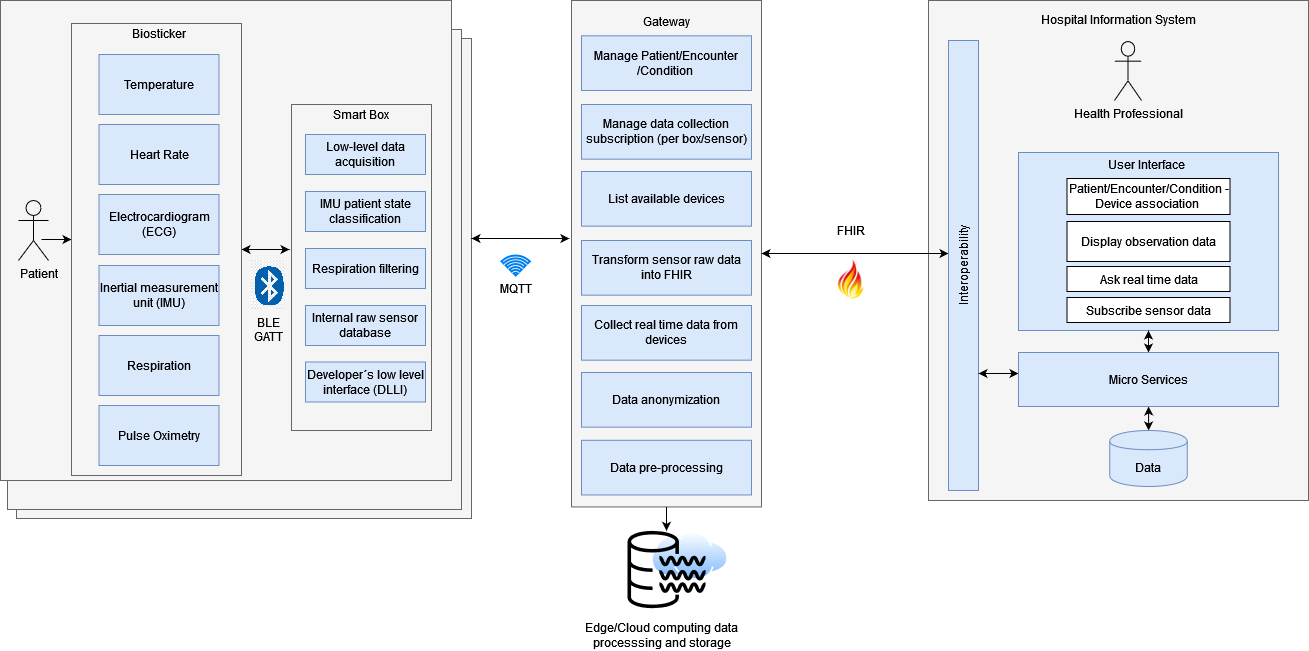

The diagram above was exported from draw.io. Its source (the exported page's mxGraphModel, read from the mxfile embedded in the PNG):
<mxGraphModel dx="782" dy="392" grid="1" gridSize="10" guides="1" tooltips="1" connect="1" arrows="1" fold="1" page="1" pageScale="1" pageWidth="827" pageHeight="1169" math="0" shadow="0">
  <root>
    <mxCell id="0" />
    <mxCell id="1" parent="0" />
    <mxCell id="HwfZ3CI4wDAfmg0V2H5T-8" value="" style="aspect=fixed;perimeter=ellipsePerimeter;html=1;align=center;shadow=0;dashed=0;spacingTop=3;image;image=img/lib/active_directory/internet_cloud.svg;labelBackgroundColor=none;" parent="1" vertex="1">
      <mxGeometry x="699.64" y="541" width="77.78" height="49" as="geometry" />
    </mxCell>
    <mxCell id="0V_TqIGlb4C8UZNRL-9_-22" value="" style="rounded=0;whiteSpace=wrap;html=1;shadow=0;fillColor=#f5f5f5;strokeColor=#666666;fontColor=#333333;" parent="1" vertex="1">
      <mxGeometry x="65" y="48" width="455" height="480" as="geometry" />
    </mxCell>
    <mxCell id="0V_TqIGlb4C8UZNRL-9_-21" value="" style="rounded=0;whiteSpace=wrap;html=1;shadow=0;fillColor=#f5f5f5;strokeColor=#666666;fontColor=#333333;" parent="1" vertex="1">
      <mxGeometry x="56" y="39" width="454" height="480" as="geometry" />
    </mxCell>
    <mxCell id="Ejo_aD1aTcEwQWY7tjhK-38" value="" style="group;align=center;verticalAlign=middle;" parent="1" vertex="1" connectable="0">
      <mxGeometry x="620" y="10" width="228" height="530" as="geometry" />
    </mxCell>
    <mxCell id="Ejo_aD1aTcEwQWY7tjhK-22" value="" style="rounded=0;whiteSpace=wrap;html=1;verticalAlign=middle;horizontal=0;fillColor=#f5f5f5;strokeColor=#666666;fontColor=#333333;" parent="Ejo_aD1aTcEwQWY7tjhK-38" vertex="1">
      <mxGeometry width="190" height="506.4444444444444" as="geometry" />
    </mxCell>
    <mxCell id="Ejo_aD1aTcEwQWY7tjhK-42" value="Manage Patient/Encounter/Condition&amp;nbsp;" style="rounded=0;whiteSpace=wrap;html=1;verticalAlign=middle;fillColor=#dae8fc;strokeColor=#6c8ebf;" parent="Ejo_aD1aTcEwQWY7tjhK-38" vertex="1">
      <mxGeometry x="10" y="35.33" width="170" height="54.67" as="geometry" />
    </mxCell>
    <mxCell id="Ejo_aD1aTcEwQWY7tjhK-43" value="Manage data collection subscription (per box/sensor)" style="rounded=0;whiteSpace=wrap;html=1;verticalAlign=middle;fillColor=#dae8fc;strokeColor=#6c8ebf;" parent="Ejo_aD1aTcEwQWY7tjhK-38" vertex="1">
      <mxGeometry x="10" y="104" width="170" height="54.67" as="geometry" />
    </mxCell>
    <mxCell id="Ejo_aD1aTcEwQWY7tjhK-44" value="Transform sensor raw data into FHIR" style="rounded=0;whiteSpace=wrap;html=1;verticalAlign=middle;fillColor=#dae8fc;strokeColor=#6c8ebf;" parent="Ejo_aD1aTcEwQWY7tjhK-38" vertex="1">
      <mxGeometry x="10" y="240" width="170" height="54.67" as="geometry" />
    </mxCell>
    <mxCell id="Ejo_aD1aTcEwQWY7tjhK-55" value="List available devices" style="rounded=0;whiteSpace=wrap;html=1;verticalAlign=middle;fillColor=#dae8fc;strokeColor=#6c8ebf;" parent="Ejo_aD1aTcEwQWY7tjhK-38" vertex="1">
      <mxGeometry x="10" y="171" width="170" height="54.67" as="geometry" />
    </mxCell>
    <mxCell id="Ejo_aD1aTcEwQWY7tjhK-76" value="Gateway" style="text;html=1;strokeColor=none;fillColor=none;align=center;verticalAlign=middle;whiteSpace=wrap;rounded=0;fontColor=#000000;" parent="Ejo_aD1aTcEwQWY7tjhK-38" vertex="1">
      <mxGeometry x="10" y="7.718974358974357" width="170" height="25.729914529914524" as="geometry" />
    </mxCell>
    <mxCell id="Ejo_aD1aTcEwQWY7tjhK-57" value="Data anonymization" style="rounded=0;whiteSpace=wrap;html=1;verticalAlign=middle;align=center;fillColor=#dae8fc;strokeColor=#6c8ebf;" parent="Ejo_aD1aTcEwQWY7tjhK-38" vertex="1">
      <mxGeometry x="10" y="372" width="170" height="54.67" as="geometry" />
    </mxCell>
    <mxCell id="0V_TqIGlb4C8UZNRL-9_-3" value="Collect real time data from devices" style="rounded=0;whiteSpace=wrap;html=1;verticalAlign=middle;fillColor=#dae8fc;strokeColor=#6c8ebf;" parent="Ejo_aD1aTcEwQWY7tjhK-38" vertex="1">
      <mxGeometry x="10" y="305" width="170" height="54.67" as="geometry" />
    </mxCell>
    <mxCell id="PI8ZoVsnzRn6ORsmBKro-1" value="Data pre-processing" style="rounded=0;whiteSpace=wrap;html=1;verticalAlign=middle;align=center;fillColor=#dae8fc;strokeColor=#6c8ebf;" parent="Ejo_aD1aTcEwQWY7tjhK-38" vertex="1">
      <mxGeometry x="10" y="439.7977777777777" width="170" height="54.67" as="geometry" />
    </mxCell>
    <mxCell id="Ejo_aD1aTcEwQWY7tjhK-34" value="" style="rounded=0;whiteSpace=wrap;html=1;shadow=0;fillColor=#f5f5f5;strokeColor=#666666;fontColor=#333333;" parent="1" vertex="1">
      <mxGeometry x="49" y="9.999999999999975" width="451" height="480" as="geometry" />
    </mxCell>
    <mxCell id="Ejo_aD1aTcEwQWY7tjhK-1" value="" style="rounded=0;whiteSpace=wrap;html=1;fillColor=#f5f5f5;strokeColor=#666666;fontColor=#333333;" parent="1" vertex="1">
      <mxGeometry x="977" y="10" width="380" height="500" as="geometry" />
    </mxCell>
    <mxCell id="Ejo_aD1aTcEwQWY7tjhK-4" style="edgeStyle=orthogonalEdgeStyle;rounded=0;orthogonalLoop=1;jettySize=auto;html=1;entryX=0;entryY=0.434;entryDx=0;entryDy=0;entryPerimeter=0;" parent="1" edge="1">
      <mxGeometry relative="1" as="geometry">
        <mxPoint x="120" y="249.168" as="targetPoint" />
        <mxPoint x="90" y="249" as="sourcePoint" />
      </mxGeometry>
    </mxCell>
    <mxCell id="Ejo_aD1aTcEwQWY7tjhK-5" value="Patient" style="shape=umlActor;verticalLabelPosition=bottom;labelBackgroundColor=none;verticalAlign=top;html=1;outlineConnect=0;align=left;labelBorderColor=none;fillColor=none;" parent="1" vertex="1">
      <mxGeometry x="67" y="210" width="30" height="60" as="geometry" />
    </mxCell>
    <mxCell id="Ejo_aD1aTcEwQWY7tjhK-70" value="" style="edgeStyle=orthogonalEdgeStyle;rounded=0;orthogonalLoop=1;jettySize=auto;html=1;startArrow=classic;startFill=1;endArrow=classic;endFill=1;fontColor=#000000;" parent="1" edge="1">
      <mxGeometry relative="1" as="geometry">
        <Array as="points">
          <mxPoint x="810" y="263" />
        </Array>
        <mxPoint x="810" y="263" as="targetPoint" />
        <mxPoint x="997" y="263" as="sourcePoint" />
      </mxGeometry>
    </mxCell>
    <mxCell id="Ejo_aD1aTcEwQWY7tjhK-8" value="" style="rounded=0;whiteSpace=wrap;html=1;verticalAlign=top;align=right;fillColor=#f5f5f5;strokeColor=#666666;fontColor=#333333;" parent="1" vertex="1">
      <mxGeometry x="340" y="114" width="140" height="326" as="geometry" />
    </mxCell>
    <mxCell id="Ejo_aD1aTcEwQWY7tjhK-10" value="Interoperability" style="rounded=0;whiteSpace=wrap;html=1;verticalAlign=middle;horizontal=0;fillColor=#dae8fc;strokeColor=#6c8ebf;" parent="1" vertex="1">
      <mxGeometry x="997" y="50" width="30" height="450" as="geometry" />
    </mxCell>
    <mxCell id="Ejo_aD1aTcEwQWY7tjhK-11" value="" style="rounded=0;whiteSpace=wrap;html=1;fillColor=#dae8fc;strokeColor=#6c8ebf;" parent="1" vertex="1">
      <mxGeometry x="1067" y="162" width="260" height="178" as="geometry" />
    </mxCell>
    <mxCell id="Ejo_aD1aTcEwQWY7tjhK-13" value="Patient/Encounter/Condition - Device association&amp;nbsp;" style="rounded=0;whiteSpace=wrap;html=1;verticalAlign=middle;" parent="1" vertex="1">
      <mxGeometry x="1115.5" y="188" width="163" height="36" as="geometry" />
    </mxCell>
    <mxCell id="Ejo_aD1aTcEwQWY7tjhK-14" value="Health Professional" style="shape=umlActor;verticalLabelPosition=bottom;labelBackgroundColor=none;verticalAlign=top;html=1;outlineConnect=0;fillColor=none;" parent="1" vertex="1">
      <mxGeometry x="1163" y="51" width="27" height="59" as="geometry" />
    </mxCell>
    <mxCell id="Ejo_aD1aTcEwQWY7tjhK-15" value="Subscribe sensor data" style="rounded=0;whiteSpace=wrap;html=1;verticalAlign=middle;" parent="1" vertex="1">
      <mxGeometry x="1115.5" y="307" width="163" height="25" as="geometry" />
    </mxCell>
    <mxCell id="Ejo_aD1aTcEwQWY7tjhK-21" value="Display observation data" style="rounded=0;whiteSpace=wrap;html=1;verticalAlign=middle;" parent="1" vertex="1">
      <mxGeometry x="1115.5" y="231" width="163" height="40" as="geometry" />
    </mxCell>
    <mxCell id="Ejo_aD1aTcEwQWY7tjhK-37" value="User Interface&amp;nbsp;" style="text;html=1;strokeColor=none;fillColor=none;align=center;verticalAlign=middle;whiteSpace=wrap;rounded=0;" parent="1" vertex="1">
      <mxGeometry x="1067" y="164" width="260" height="20" as="geometry" />
    </mxCell>
    <mxCell id="Ejo_aD1aTcEwQWY7tjhK-59" value="FHIR" style="text;html=1;strokeColor=none;fillColor=none;align=center;verticalAlign=middle;whiteSpace=wrap;rounded=0;" parent="1" vertex="1">
      <mxGeometry x="880" y="230" width="40" height="20" as="geometry" />
    </mxCell>
    <mxCell id="Ejo_aD1aTcEwQWY7tjhK-67" value="" style="edgeStyle=orthogonalEdgeStyle;rounded=0;orthogonalLoop=1;jettySize=auto;html=1;startArrow=classic;startFill=1;endArrow=classic;endFill=1;fontColor=#000000;" parent="1" source="Ejo_aD1aTcEwQWY7tjhK-60" target="Ejo_aD1aTcEwQWY7tjhK-65" edge="1">
      <mxGeometry relative="1" as="geometry" />
    </mxCell>
    <mxCell id="Ejo_aD1aTcEwQWY7tjhK-60" value="Data" style="shape=cylinder;whiteSpace=wrap;html=1;boundedLbl=1;backgroundOutline=1;fillColor=#dae8fc;strokeColor=#6c8ebf;" parent="1" vertex="1">
      <mxGeometry x="1158.25" y="440" width="77.5" height="56" as="geometry" />
    </mxCell>
    <mxCell id="Ejo_aD1aTcEwQWY7tjhK-64" value="Ask real time data" style="rounded=0;whiteSpace=wrap;html=1;verticalAlign=middle;" parent="1" vertex="1">
      <mxGeometry x="1115.5" y="276" width="163" height="25" as="geometry" />
    </mxCell>
    <mxCell id="Ejo_aD1aTcEwQWY7tjhK-66" value="" style="edgeStyle=orthogonalEdgeStyle;rounded=0;orthogonalLoop=1;jettySize=auto;html=1;startArrow=classic;startFill=1;endArrow=classic;endFill=1;fontColor=#000000;" parent="1" source="Ejo_aD1aTcEwQWY7tjhK-65" target="Ejo_aD1aTcEwQWY7tjhK-10" edge="1">
      <mxGeometry relative="1" as="geometry">
        <Array as="points">
          <mxPoint x="1047" y="383" />
          <mxPoint x="1047" y="383" />
        </Array>
      </mxGeometry>
    </mxCell>
    <mxCell id="Ejo_aD1aTcEwQWY7tjhK-68" value="" style="edgeStyle=orthogonalEdgeStyle;rounded=0;orthogonalLoop=1;jettySize=auto;html=1;startArrow=classic;startFill=1;endArrow=classic;endFill=1;fontColor=#000000;" parent="1" source="Ejo_aD1aTcEwQWY7tjhK-65" edge="1">
      <mxGeometry relative="1" as="geometry">
        <mxPoint x="1197" y="340" as="targetPoint" />
      </mxGeometry>
    </mxCell>
    <mxCell id="Ejo_aD1aTcEwQWY7tjhK-65" value="Micro Services" style="rounded=0;whiteSpace=wrap;html=1;fillColor=#dae8fc;strokeColor=#6c8ebf;" parent="1" vertex="1">
      <mxGeometry x="1067" y="362" width="260" height="54" as="geometry" />
    </mxCell>
    <mxCell id="Ejo_aD1aTcEwQWY7tjhK-74" style="edgeStyle=orthogonalEdgeStyle;rounded=0;orthogonalLoop=1;jettySize=auto;html=1;startArrow=classic;startFill=1;endArrow=none;endFill=0;fontColor=#000000;" parent="1" source="Ejo_aD1aTcEwQWY7tjhK-73" target="Ejo_aD1aTcEwQWY7tjhK-22" edge="1">
      <mxGeometry relative="1" as="geometry" />
    </mxCell>
    <mxCell id="Ejo_aD1aTcEwQWY7tjhK-73" value="" style="outlineConnect=0;fontColor=#232F3E;gradientColor=none;strokeColor=none;dashed=0;verticalLabelPosition=bottom;verticalAlign=top;align=center;html=1;fontSize=12;fontStyle=0;aspect=fixed;pointerEvents=1;shape=mxgraph.aws4.data_lake_resource_icon;fillColor=#000000;" parent="1" vertex="1">
      <mxGeometry x="676" y="540" width="78" height="78" as="geometry" />
    </mxCell>
    <mxCell id="0V_TqIGlb4C8UZNRL-9_-6" style="edgeStyle=orthogonalEdgeStyle;rounded=0;orthogonalLoop=1;jettySize=auto;html=1;endArrow=classic;endFill=1;startArrow=classic;startFill=1;exitX=-0.011;exitY=0.47;exitDx=0;exitDy=0;exitPerimeter=0;" parent="1" source="Ejo_aD1aTcEwQWY7tjhK-22" edge="1">
      <mxGeometry relative="1" as="geometry">
        <Array as="points">
          <mxPoint x="560" y="248" />
          <mxPoint x="560" y="248" />
        </Array>
        <mxPoint x="520" y="248" as="targetPoint" />
      </mxGeometry>
    </mxCell>
    <mxCell id="0V_TqIGlb4C8UZNRL-9_-7" value="MQTT" style="html=1;verticalLabelPosition=bottom;align=center;labelBackgroundColor=#ffffff;verticalAlign=top;strokeWidth=2;strokeColor=#0080F0;shadow=0;dashed=0;shape=mxgraph.ios7.icons.wifi;pointerEvents=1" parent="1" vertex="1">
      <mxGeometry x="550" y="265" width="28.29" height="20" as="geometry" />
    </mxCell>
    <mxCell id="bVLVxxadutuJHZLeUqBp-5" value="Smart Box" style="text;html=1;strokeColor=none;fillColor=none;align=center;verticalAlign=middle;whiteSpace=wrap;rounded=0;" parent="1" vertex="1">
      <mxGeometry x="380" y="114" width="60" height="20" as="geometry" />
    </mxCell>
    <mxCell id="yG_KMFvEKaql1tMvI2vW-2" value="Hospital Information System" style="text;html=1;strokeColor=none;fillColor=none;align=center;verticalAlign=middle;whiteSpace=wrap;rounded=0;" parent="1" vertex="1">
      <mxGeometry x="1070.25" y="19" width="193.5" height="20" as="geometry" />
    </mxCell>
    <mxCell id="yG_KMFvEKaql1tMvI2vW-3" value="" style="shape=image;verticalLabelPosition=bottom;labelBackgroundColor=#ffffff;verticalAlign=top;aspect=fixed;imageAspect=0;image=data:image/png,(base64 omitted: 18248 chars);" parent="1" vertex="1">
      <mxGeometry x="882" y="266.5" width="38" height="44" as="geometry" />
    </mxCell>
    <mxCell id="HwfZ3CI4wDAfmg0V2H5T-7" value="" style="endArrow=classic;startArrow=classic;html=1;exitX=1;exitY=0.5;exitDx=0;exitDy=0;" parent="1" source="Ejo_aD1aTcEwQWY7tjhK-3" edge="1">
      <mxGeometry width="50" height="50" relative="1" as="geometry">
        <mxPoint x="430" y="260" as="sourcePoint" />
        <mxPoint x="338" y="259" as="targetPoint" />
        <Array as="points">
          <mxPoint x="320" y="259" />
        </Array>
      </mxGeometry>
    </mxCell>
    <mxCell id="HwfZ3CI4wDAfmg0V2H5T-9" value="Edge/Cloud computing data&lt;br style=&quot;font-size: 12px;&quot;&gt;processsing and storage" style="text;html=1;align=center;verticalAlign=middle;resizable=0;points=[];autosize=1;strokeColor=none;fillColor=none;fontSize=12;" parent="1" vertex="1">
      <mxGeometry x="630" y="630" width="160" height="30" as="geometry" />
    </mxCell>
    <mxCell id="0V_TqIGlb4C8UZNRL-9_-20" value="" style="group;fillColor=#f5f5f5;verticalAlign=top;strokeColor=#666666;fontColor=#666666;" parent="1" vertex="1" connectable="0">
      <mxGeometry x="120" y="33" width="170" height="452" as="geometry" />
    </mxCell>
    <mxCell id="0V_TqIGlb4C8UZNRL-9_-12" value="Biosticker" style="text;html=1;strokeColor=none;fillColor=none;align=center;verticalAlign=middle;whiteSpace=wrap;rounded=0;" parent="0V_TqIGlb4C8UZNRL-9_-20" vertex="1">
      <mxGeometry x="67.5" width="40" height="20" as="geometry" />
    </mxCell>
    <mxCell id="Ejo_aD1aTcEwQWY7tjhK-29" value="Temperature" style="rounded=0;whiteSpace=wrap;html=1;fillColor=#dae8fc;strokeColor=#6c8ebf;" parent="0V_TqIGlb4C8UZNRL-9_-20" vertex="1">
      <mxGeometry x="27.5" y="31" width="120" height="60" as="geometry" />
    </mxCell>
    <mxCell id="0V_TqIGlb4C8UZNRL-9_-14" value="Heart Rate" style="rounded=0;whiteSpace=wrap;html=1;fillColor=#dae8fc;strokeColor=#6c8ebf;" parent="0V_TqIGlb4C8UZNRL-9_-20" vertex="1">
      <mxGeometry x="27.5" y="101" width="120" height="60" as="geometry" />
    </mxCell>
    <mxCell id="0V_TqIGlb4C8UZNRL-9_-15" value="Electrocardiogram (ECG)" style="rounded=0;whiteSpace=wrap;html=1;fillColor=#dae8fc;strokeColor=#6c8ebf;" parent="0V_TqIGlb4C8UZNRL-9_-20" vertex="1">
      <mxGeometry x="27.5" y="171" width="120" height="60" as="geometry" />
    </mxCell>
    <mxCell id="0V_TqIGlb4C8UZNRL-9_-16" value="Inertial measurement unit (IMU)" style="rounded=0;whiteSpace=wrap;html=1;fillColor=#dae8fc;strokeColor=#6c8ebf;" parent="0V_TqIGlb4C8UZNRL-9_-20" vertex="1">
      <mxGeometry x="27.5" y="242" width="120" height="60" as="geometry" />
    </mxCell>
    <mxCell id="0V_TqIGlb4C8UZNRL-9_-18" value="Respiration" style="rounded=0;whiteSpace=wrap;html=1;fillColor=#dae8fc;strokeColor=#6c8ebf;" parent="0V_TqIGlb4C8UZNRL-9_-20" vertex="1">
      <mxGeometry x="27.5" y="312" width="120" height="60" as="geometry" />
    </mxCell>
    <mxCell id="0V_TqIGlb4C8UZNRL-9_-19" value="Pulse Oximetry" style="rounded=0;whiteSpace=wrap;html=1;verticalAlign=middle;align=center;fillColor=#dae8fc;strokeColor=#6c8ebf;" parent="0V_TqIGlb4C8UZNRL-9_-20" vertex="1">
      <mxGeometry x="27.5" y="382" width="120" height="60" as="geometry" />
    </mxCell>
    <mxCell id="Ejo_aD1aTcEwQWY7tjhK-3" value="" style="rounded=0;whiteSpace=wrap;html=1;fillColor=none;strokeColor=#666666;" parent="0V_TqIGlb4C8UZNRL-9_-20" vertex="1">
      <mxGeometry width="170" height="452" as="geometry" />
    </mxCell>
    <mxCell id="bVLVxxadutuJHZLeUqBp-1" value="Low-level data acquisition" style="rounded=0;whiteSpace=wrap;html=1;verticalAlign=middle;fillColor=#dae8fc;strokeColor=#6c8ebf;" parent="1" vertex="1">
      <mxGeometry x="354" y="144" width="120" height="40" as="geometry" />
    </mxCell>
    <mxCell id="bVLVxxadutuJHZLeUqBp-3" value="Developer´s low level interface (DLLI)" style="rounded=0;whiteSpace=wrap;html=1;verticalAlign=middle;fillColor=#dae8fc;strokeColor=#6c8ebf;" parent="1" vertex="1">
      <mxGeometry x="354" y="371.5" width="120" height="40" as="geometry" />
    </mxCell>
    <mxCell id="yG_KMFvEKaql1tMvI2vW-1" value="Internal raw sensor database" style="rounded=0;whiteSpace=wrap;html=1;verticalAlign=middle;fillColor=#dae8fc;strokeColor=#6c8ebf;" parent="1" vertex="1">
      <mxGeometry x="354" y="315" width="120" height="40" as="geometry" />
    </mxCell>
    <mxCell id="HwfZ3CI4wDAfmg0V2H5T-1" value="Respiration filtering" style="rounded=0;whiteSpace=wrap;html=1;align=center;verticalAlign=middle;fillColor=#dae8fc;strokeColor=#6c8ebf;" parent="1" vertex="1">
      <mxGeometry x="354" y="258" width="120" height="40" as="geometry" />
    </mxCell>
    <mxCell id="bVLVxxadutuJHZLeUqBp-2" value="IMU patient state classification" style="rounded=0;whiteSpace=wrap;html=1;align=center;verticalAlign=middle;fillColor=#dae8fc;strokeColor=#6c8ebf;" parent="1" vertex="1">
      <mxGeometry x="354" y="201" width="120" height="40" as="geometry" />
    </mxCell>
    <mxCell id="rENhTZFLSBrd5wIcgdoA-6" value="BLE&#10;GATT" style="shape=image;imageAspect=0;aspect=fixed;verticalLabelPosition=bottom;verticalAlign=top;image=data:image/png,(base64 omitted: 24476 chars);" parent="1" vertex="1">
      <mxGeometry x="300" y="270" width="34.85" height="49" as="geometry" />
    </mxCell>
  </root>
</mxGraphModel>